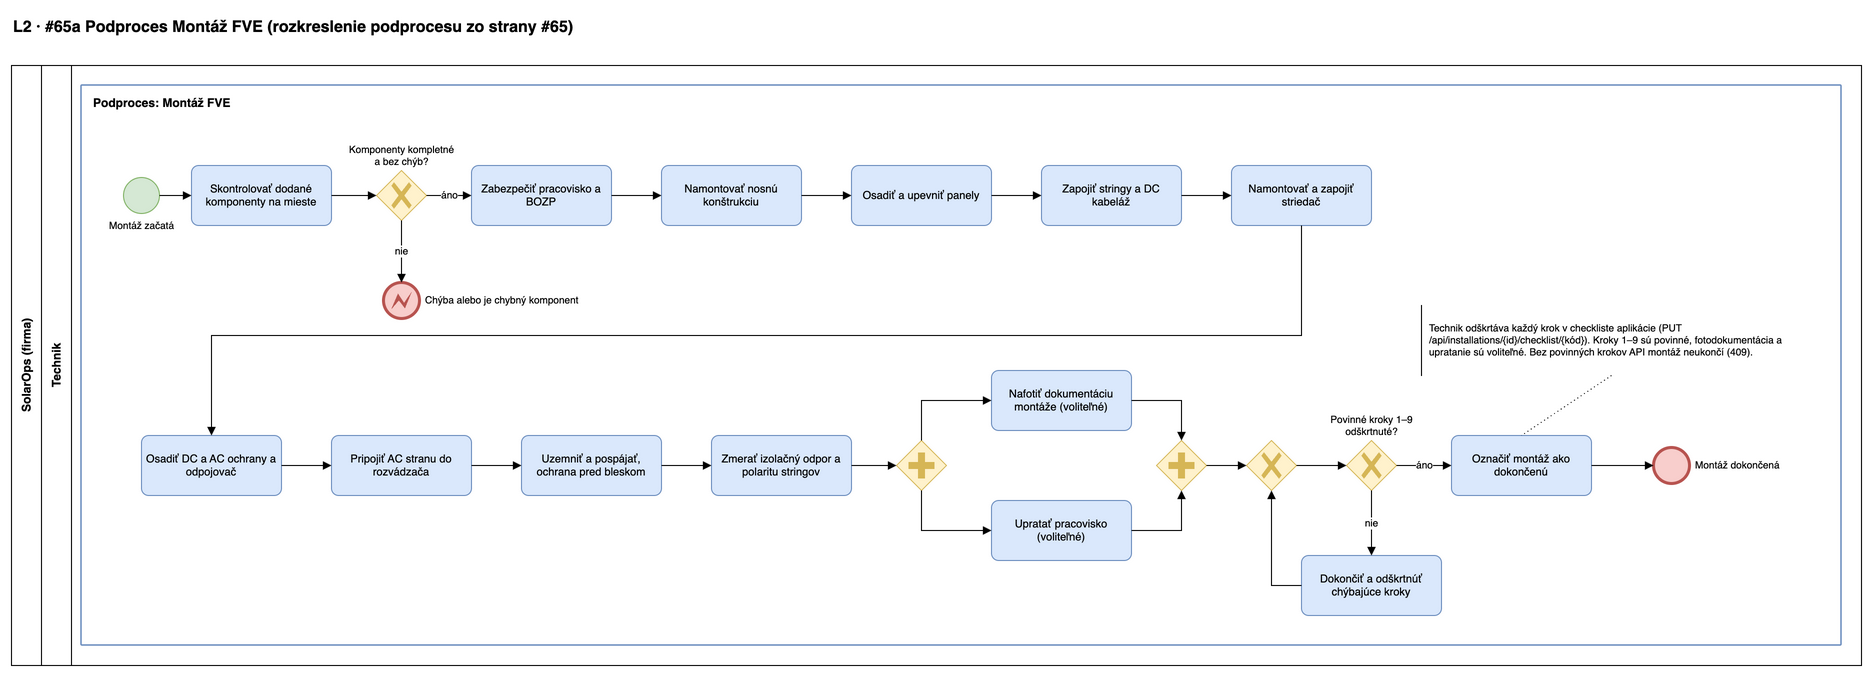

The diagram above was exported from draw.io. Its source (the exported page's mxGraphModel, read from the mxfile embedded in the PNG):
<mxGraphModel adaptiveColors="auto" grid="1" gridSize="10" guides="1" tooltips="1" connect="1" arrows="1" fold="1" page="0" math="0" shadow="0">
  <root>
    <mxCell id="0" />
    <mxCell id="1" parent="0" />
    <mxCell id="p5a-title" value="L2 · #65a Podproces Montáž FVE (rozkreslenie podprocesu zo strany #65)" style="text;html=1;fontSize=16;fontStyle=1;align=left;" vertex="1" parent="1">
      <mxGeometry x="40" y="15" width="1100" height="30" as="geometry" />
    </mxCell>
    <mxCell id="p5a-pool" value="SolarOps (firma)" style="swimlane;horizontal=0;whiteSpace=wrap;html=1;startSize=30;fontStyle=1;fillColor=none;" vertex="1" parent="1">
      <mxGeometry x="40" y="70" width="1850" height="600" as="geometry" />
    </mxCell>
    <mxCell id="p5a-lane0" value="Technik" style="swimlane;horizontal=0;whiteSpace=wrap;html=1;startSize=30;fillColor=none;" vertex="1" parent="p5a-pool">
      <mxGeometry x="30" y="0" width="1820" height="600" as="geometry" />
    </mxCell>
    <mxCell id="p5a-sp" value="Podproces: Montáž FVE" style="rounded=1;whiteSpace=wrap;html=1;arcSize=2;absoluteArcSize=1;fillColor=none;strokeColor=#6c8ebf;strokeWidth=1.5;fontSize=12;fontStyle=1;verticalAlign=top;align=left;spacingLeft=10;spacingTop=4;" vertex="1" parent="p5a-lane0">
      <mxGeometry x="40" y="20" width="1760" height="560" as="geometry" />
    </mxCell>
    <mxCell id="p5a-s" value="Montáž začatá" style="shape=mxgraph.bpmn.shape;html=1;labelBackgroundColor=#ffffff;perimeter=ellipsePerimeter;outlineConnect=0;fontSize=10;outline=standard;symbol=general;fillColor=#d5e8d4;strokeColor=#82b366;verticalLabelPosition=bottom;verticalAlign=top;labelPosition=center;align=center;" vertex="1" parent="p5a-lane0">
      <mxGeometry x="82" y="112" width="36" height="36" as="geometry" />
    </mxCell>
    <mxCell id="p5a-t1" value="Skontrolovať dodané komponenty na mieste" style="rounded=1;whiteSpace=wrap;html=1;arcSize=12;fillColor=#dae8fc;strokeColor=#6c8ebf;fontSize=11;" vertex="1" parent="p5a-lane0">
      <mxGeometry x="150" y="100" width="140" height="60" as="geometry" />
    </mxCell>
    <mxCell id="p5a-g1" value="Komponenty kompletné&lt;br&gt;a bez chýb?" style="shape=mxgraph.bpmn.gateway2;html=1;labelBackgroundColor=#ffffff;perimeter=rhombusPerimeter;outlineConnect=0;fillColor=#fff2cc;strokeColor=#d6b656;fontSize=10;outline=none;symbol=none;gwType=exclusive;verticalLabelPosition=top;verticalAlign=bottom;labelPosition=center;align=center;" vertex="1" parent="p5a-lane0">
      <mxGeometry x="335" y="105" width="50" height="50" as="geometry" />
    </mxCell>
    <mxCell id="p5a-x1" value="Chýba alebo je chybný komponent" style="shape=mxgraph.bpmn.shape;html=1;labelBackgroundColor=#ffffff;perimeter=ellipsePerimeter;outlineConnect=0;fontSize=10;outline=end;symbol=error;fillColor=#f8cecc;strokeColor=#b85450;verticalLabelPosition=middle;verticalAlign=middle;labelPosition=right;align=left;spacingLeft=4;" vertex="1" parent="p5a-lane0">
      <mxGeometry x="342" y="217" width="36" height="36" as="geometry" />
    </mxCell>
    <mxCell id="p5a-t2" value="Zabezpečiť pracovisko a BOZP" style="rounded=1;whiteSpace=wrap;html=1;arcSize=12;fillColor=#dae8fc;strokeColor=#6c8ebf;fontSize=11;" vertex="1" parent="p5a-lane0">
      <mxGeometry x="430" y="100" width="140" height="60" as="geometry" />
    </mxCell>
    <mxCell id="p5a-t3" value="Namontovať nosnú konštrukciu" style="rounded=1;whiteSpace=wrap;html=1;arcSize=12;fillColor=#dae8fc;strokeColor=#6c8ebf;fontSize=11;" vertex="1" parent="p5a-lane0">
      <mxGeometry x="620" y="100" width="140" height="60" as="geometry" />
    </mxCell>
    <mxCell id="p5a-t4" value="Osadiť a upevniť panely" style="rounded=1;whiteSpace=wrap;html=1;arcSize=12;fillColor=#dae8fc;strokeColor=#6c8ebf;fontSize=11;" vertex="1" parent="p5a-lane0">
      <mxGeometry x="810" y="100" width="140" height="60" as="geometry" />
    </mxCell>
    <mxCell id="p5a-t5" value="Zapojiť stringy a DC kabeláž" style="rounded=1;whiteSpace=wrap;html=1;arcSize=12;fillColor=#dae8fc;strokeColor=#6c8ebf;fontSize=11;" vertex="1" parent="p5a-lane0">
      <mxGeometry x="1000" y="100" width="140" height="60" as="geometry" />
    </mxCell>
    <mxCell id="p5a-t6" value="Namontovať a zapojiť striedač" style="rounded=1;whiteSpace=wrap;html=1;arcSize=12;fillColor=#dae8fc;strokeColor=#6c8ebf;fontSize=11;" vertex="1" parent="p5a-lane0">
      <mxGeometry x="1190" y="100" width="140" height="60" as="geometry" />
    </mxCell>
    <mxCell id="p5a-t7" value="Osadiť DC a AC ochrany a odpojovač" style="rounded=1;whiteSpace=wrap;html=1;arcSize=12;fillColor=#dae8fc;strokeColor=#6c8ebf;fontSize=11;" vertex="1" parent="p5a-lane0">
      <mxGeometry x="100" y="370" width="140" height="60" as="geometry" />
    </mxCell>
    <mxCell id="p5a-t8" value="Pripojiť AC stranu do rozvádzača" style="rounded=1;whiteSpace=wrap;html=1;arcSize=12;fillColor=#dae8fc;strokeColor=#6c8ebf;fontSize=11;" vertex="1" parent="p5a-lane0">
      <mxGeometry x="290" y="370" width="140" height="60" as="geometry" />
    </mxCell>
    <mxCell id="p5a-t9" value="Uzemniť a pospájať, ochrana pred bleskom" style="rounded=1;whiteSpace=wrap;html=1;arcSize=12;fillColor=#dae8fc;strokeColor=#6c8ebf;fontSize=11;" vertex="1" parent="p5a-lane0">
      <mxGeometry x="480" y="370" width="140" height="60" as="geometry" />
    </mxCell>
    <mxCell id="p5a-t10" value="Zmerať izolačný odpor a polaritu stringov" style="rounded=1;whiteSpace=wrap;html=1;arcSize=12;fillColor=#dae8fc;strokeColor=#6c8ebf;fontSize=11;" vertex="1" parent="p5a-lane0">
      <mxGeometry x="670" y="370" width="140" height="60" as="geometry" />
    </mxCell>
    <mxCell id="p5a-g2" value="" style="shape=mxgraph.bpmn.gateway2;html=1;labelBackgroundColor=#ffffff;perimeter=rhombusPerimeter;outlineConnect=0;fillColor=#fff2cc;strokeColor=#d6b656;fontSize=10;outline=none;symbol=none;gwType=parallel;verticalLabelPosition=top;verticalAlign=bottom;labelPosition=center;align=center;" vertex="1" parent="p5a-lane0">
      <mxGeometry x="855" y="375" width="50" height="50" as="geometry" />
    </mxCell>
    <mxCell id="p5a-t11" value="Nafotiť dokumentáciu montáže (voliteľné)" style="rounded=1;whiteSpace=wrap;html=1;arcSize=12;fillColor=#dae8fc;strokeColor=#6c8ebf;fontSize=11;" vertex="1" parent="p5a-lane0">
      <mxGeometry x="950" y="305" width="140" height="60" as="geometry" />
    </mxCell>
    <mxCell id="p5a-t12" value="Upratať pracovisko (voliteľné)" style="rounded=1;whiteSpace=wrap;html=1;arcSize=12;fillColor=#dae8fc;strokeColor=#6c8ebf;fontSize=11;" vertex="1" parent="p5a-lane0">
      <mxGeometry x="950" y="435" width="140" height="60" as="geometry" />
    </mxCell>
    <mxCell id="p5a-g3" value="" style="shape=mxgraph.bpmn.gateway2;html=1;labelBackgroundColor=#ffffff;perimeter=rhombusPerimeter;outlineConnect=0;fillColor=#fff2cc;strokeColor=#d6b656;fontSize=10;outline=none;symbol=none;gwType=parallel;verticalLabelPosition=top;verticalAlign=bottom;labelPosition=center;align=center;" vertex="1" parent="p5a-lane0">
      <mxGeometry x="1115" y="375" width="50" height="50" as="geometry" />
    </mxCell>
    <mxCell id="p5a-gm" value="" style="shape=mxgraph.bpmn.gateway2;html=1;labelBackgroundColor=#ffffff;perimeter=rhombusPerimeter;outlineConnect=0;fillColor=#fff2cc;strokeColor=#d6b656;fontSize=10;outline=none;symbol=none;gwType=exclusive;verticalLabelPosition=top;verticalAlign=bottom;labelPosition=center;align=center;" vertex="1" parent="p5a-lane0">
      <mxGeometry x="1205" y="375" width="50" height="50" as="geometry" />
    </mxCell>
    <mxCell id="p5a-g4" value="Povinné kroky 1–9&lt;br&gt;odškrtnuté?" style="shape=mxgraph.bpmn.gateway2;html=1;labelBackgroundColor=#ffffff;perimeter=rhombusPerimeter;outlineConnect=0;fillColor=#fff2cc;strokeColor=#d6b656;fontSize=10;outline=none;symbol=none;gwType=exclusive;verticalLabelPosition=top;verticalAlign=bottom;labelPosition=center;align=center;" vertex="1" parent="p5a-lane0">
      <mxGeometry x="1305" y="375" width="50" height="50" as="geometry" />
    </mxCell>
    <mxCell id="p5a-t13" value="Dokončiť a odškrtnúť chýbajúce kroky" style="rounded=1;whiteSpace=wrap;html=1;arcSize=12;fillColor=#dae8fc;strokeColor=#6c8ebf;fontSize=11;" vertex="1" parent="p5a-lane0">
      <mxGeometry x="1260" y="490" width="140" height="60" as="geometry" />
    </mxCell>
    <mxCell id="p5a-t14" value="Označiť montáž ako dokončenú" style="rounded=1;whiteSpace=wrap;html=1;arcSize=12;fillColor=#dae8fc;strokeColor=#6c8ebf;fontSize=11;" vertex="1" parent="p5a-lane0">
      <mxGeometry x="1410" y="370" width="140" height="60" as="geometry" />
    </mxCell>
    <mxCell id="p5a-x2" value="Montáž dokončená" style="shape=mxgraph.bpmn.shape;html=1;labelBackgroundColor=#ffffff;perimeter=ellipsePerimeter;outlineConnect=0;fontSize=10;outline=end;symbol=general;fillColor=#f8cecc;strokeColor=#b85450;verticalLabelPosition=middle;verticalAlign=middle;labelPosition=right;align=left;spacingLeft=4;" vertex="1" parent="p5a-lane0">
      <mxGeometry x="1612" y="382" width="36" height="36" as="geometry" />
    </mxCell>
    <mxCell id="p5a-note" value="Technik odškrtáva každý krok v checkliste aplikácie (PUT /api/installations/{id}/checklist/{kód}). Kroky 1–9 sú povinné, fotodokumentácia a upratanie sú voliteľné. Bez povinných krokov API montáž neukončí (409)." style="shape=partialRectangle;whiteSpace=wrap;html=1;top=0;bottom=0;right=0;fillColor=none;align=left;verticalAlign=middle;spacingLeft=6;fontSize=10;" vertex="1" parent="p5a-lane0">
      <mxGeometry x="1380" y="240" width="380" height="70" as="geometry" />
    </mxCell>
    <mxCell id="p5a-f1" value="" style="edgeStyle=orthogonalEdgeStyle;rounded=0;html=1;endArrow=block;endFill=1;fontSize=10;labelBackgroundColor=#ffffff;exitX=1;exitY=0.5;entryX=0;entryY=0.5;" edge="1" parent="1" source="p5a-s" target="p5a-t1">
      <mxGeometry relative="1" as="geometry" />
    </mxCell>
    <mxCell id="p5a-f2" value="" style="edgeStyle=orthogonalEdgeStyle;rounded=0;html=1;endArrow=block;endFill=1;fontSize=10;labelBackgroundColor=#ffffff;exitX=1;exitY=0.5;entryX=0;entryY=0.5;" edge="1" parent="1" source="p5a-t1" target="p5a-g1">
      <mxGeometry relative="1" as="geometry" />
    </mxCell>
    <mxCell id="p5a-f3" value="áno" style="edgeStyle=orthogonalEdgeStyle;rounded=0;html=1;endArrow=block;endFill=1;fontSize=10;labelBackgroundColor=#ffffff;exitX=1;exitY=0.5;entryX=0;entryY=0.5;" edge="1" parent="1" source="p5a-g1" target="p5a-t2">
      <mxGeometry relative="1" as="geometry" />
    </mxCell>
    <mxCell id="p5a-f4" value="nie" style="edgeStyle=orthogonalEdgeStyle;rounded=0;html=1;endArrow=block;endFill=1;fontSize=10;labelBackgroundColor=#ffffff;exitX=0.5;exitY=1;entryX=0.5;entryY=0;" edge="1" parent="1" source="p5a-g1" target="p5a-x1">
      <mxGeometry relative="1" as="geometry" />
    </mxCell>
    <mxCell id="p5a-f-t2" value="" style="edgeStyle=orthogonalEdgeStyle;rounded=0;html=1;endArrow=block;endFill=1;fontSize=10;labelBackgroundColor=#ffffff;exitX=1;exitY=0.5;entryX=0;entryY=0.5;" edge="1" parent="1" source="p5a-t2" target="p5a-t3">
      <mxGeometry relative="1" as="geometry" />
    </mxCell>
    <mxCell id="p5a-f-t3" value="" style="edgeStyle=orthogonalEdgeStyle;rounded=0;html=1;endArrow=block;endFill=1;fontSize=10;labelBackgroundColor=#ffffff;exitX=1;exitY=0.5;entryX=0;entryY=0.5;" edge="1" parent="1" source="p5a-t3" target="p5a-t4">
      <mxGeometry relative="1" as="geometry" />
    </mxCell>
    <mxCell id="p5a-f-t4" value="" style="edgeStyle=orthogonalEdgeStyle;rounded=0;html=1;endArrow=block;endFill=1;fontSize=10;labelBackgroundColor=#ffffff;exitX=1;exitY=0.5;entryX=0;entryY=0.5;" edge="1" parent="1" source="p5a-t4" target="p5a-t5">
      <mxGeometry relative="1" as="geometry" />
    </mxCell>
    <mxCell id="p5a-f-t5" value="" style="edgeStyle=orthogonalEdgeStyle;rounded=0;html=1;endArrow=block;endFill=1;fontSize=10;labelBackgroundColor=#ffffff;exitX=1;exitY=0.5;entryX=0;entryY=0.5;" edge="1" parent="1" source="p5a-t5" target="p5a-t6">
      <mxGeometry relative="1" as="geometry" />
    </mxCell>
    <mxCell id="p5a-f-wrap" value="" style="edgeStyle=orthogonalEdgeStyle;rounded=0;html=1;endArrow=block;endFill=1;fontSize=10;labelBackgroundColor=#ffffff;exitX=0.5;exitY=1;entryX=0.5;entryY=0;" edge="1" parent="1" source="p5a-t6" target="p5a-t7">
      <mxGeometry relative="1" as="geometry">
        <Array as="points">
          <mxPoint x="1330" y="340" />
          <mxPoint x="240" y="340" />
        </Array>
      </mxGeometry>
    </mxCell>
    <mxCell id="p5a-f-t7" value="" style="edgeStyle=orthogonalEdgeStyle;rounded=0;html=1;endArrow=block;endFill=1;fontSize=10;labelBackgroundColor=#ffffff;exitX=1;exitY=0.5;entryX=0;entryY=0.5;" edge="1" parent="1" source="p5a-t7" target="p5a-t8">
      <mxGeometry relative="1" as="geometry" />
    </mxCell>
    <mxCell id="p5a-f-t8" value="" style="edgeStyle=orthogonalEdgeStyle;rounded=0;html=1;endArrow=block;endFill=1;fontSize=10;labelBackgroundColor=#ffffff;exitX=1;exitY=0.5;entryX=0;entryY=0.5;" edge="1" parent="1" source="p5a-t8" target="p5a-t9">
      <mxGeometry relative="1" as="geometry" />
    </mxCell>
    <mxCell id="p5a-f-t9" value="" style="edgeStyle=orthogonalEdgeStyle;rounded=0;html=1;endArrow=block;endFill=1;fontSize=10;labelBackgroundColor=#ffffff;exitX=1;exitY=0.5;entryX=0;entryY=0.5;" edge="1" parent="1" source="p5a-t9" target="p5a-t10">
      <mxGeometry relative="1" as="geometry" />
    </mxCell>
    <mxCell id="p5a-f-t10" value="" style="edgeStyle=orthogonalEdgeStyle;rounded=0;html=1;endArrow=block;endFill=1;fontSize=10;labelBackgroundColor=#ffffff;exitX=1;exitY=0.5;entryX=0;entryY=0.5;" edge="1" parent="1" source="p5a-t10" target="p5a-g2">
      <mxGeometry relative="1" as="geometry" />
    </mxCell>
    <mxCell id="p5a-f-g2a" value="" style="edgeStyle=orthogonalEdgeStyle;rounded=0;html=1;endArrow=block;endFill=1;fontSize=10;labelBackgroundColor=#ffffff;exitX=0.5;exitY=0;entryX=0;entryY=0.5;" edge="1" parent="1" source="p5a-g2" target="p5a-t11">
      <mxGeometry relative="1" as="geometry" />
    </mxCell>
    <mxCell id="p5a-f-g2b" value="" style="edgeStyle=orthogonalEdgeStyle;rounded=0;html=1;endArrow=block;endFill=1;fontSize=10;labelBackgroundColor=#ffffff;exitX=0.5;exitY=1;entryX=0;entryY=0.5;" edge="1" parent="1" source="p5a-g2" target="p5a-t12">
      <mxGeometry relative="1" as="geometry" />
    </mxCell>
    <mxCell id="p5a-f-t11" value="" style="edgeStyle=orthogonalEdgeStyle;rounded=0;html=1;endArrow=block;endFill=1;fontSize=10;labelBackgroundColor=#ffffff;exitX=1;exitY=0.5;entryX=0.5;entryY=0;" edge="1" parent="1" source="p5a-t11" target="p5a-g3">
      <mxGeometry relative="1" as="geometry" />
    </mxCell>
    <mxCell id="p5a-f-t12" value="" style="edgeStyle=orthogonalEdgeStyle;rounded=0;html=1;endArrow=block;endFill=1;fontSize=10;labelBackgroundColor=#ffffff;exitX=1;exitY=0.5;entryX=0.5;entryY=1;" edge="1" parent="1" source="p5a-t12" target="p5a-g3">
      <mxGeometry relative="1" as="geometry" />
    </mxCell>
    <mxCell id="p5a-f-g3" value="" style="edgeStyle=orthogonalEdgeStyle;rounded=0;html=1;endArrow=block;endFill=1;fontSize=10;labelBackgroundColor=#ffffff;exitX=1;exitY=0.5;entryX=0;entryY=0.5;" edge="1" parent="1" source="p5a-g3" target="p5a-gm">
      <mxGeometry relative="1" as="geometry" />
    </mxCell>
    <mxCell id="p5a-f-gm" value="" style="edgeStyle=orthogonalEdgeStyle;rounded=0;html=1;endArrow=block;endFill=1;fontSize=10;labelBackgroundColor=#ffffff;exitX=1;exitY=0.5;entryX=0;entryY=0.5;" edge="1" parent="1" source="p5a-gm" target="p5a-g4">
      <mxGeometry relative="1" as="geometry" />
    </mxCell>
    <mxCell id="p5a-f-g4y" value="áno" style="edgeStyle=orthogonalEdgeStyle;rounded=0;html=1;endArrow=block;endFill=1;fontSize=10;labelBackgroundColor=#ffffff;exitX=1;exitY=0.5;entryX=0;entryY=0.5;" edge="1" parent="1" source="p5a-g4" target="p5a-t14">
      <mxGeometry relative="1" as="geometry" />
    </mxCell>
    <mxCell id="p5a-f-g4n" value="nie" style="edgeStyle=orthogonalEdgeStyle;rounded=0;html=1;endArrow=block;endFill=1;fontSize=10;labelBackgroundColor=#ffffff;exitX=0.5;exitY=1;entryX=0.5;entryY=0;" edge="1" parent="1" source="p5a-g4" target="p5a-t13">
      <mxGeometry relative="1" as="geometry" />
    </mxCell>
    <mxCell id="p5a-f-t13" value="" style="edgeStyle=orthogonalEdgeStyle;rounded=0;html=1;endArrow=block;endFill=1;fontSize=10;labelBackgroundColor=#ffffff;exitX=0;exitY=0.5;entryX=0.5;entryY=1;" edge="1" parent="1" source="p5a-t13" target="p5a-gm">
      <mxGeometry relative="1" as="geometry">
        <Array as="points">
          <mxPoint x="1300" y="590" />
        </Array>
      </mxGeometry>
    </mxCell>
    <mxCell id="p5a-f-t14" value="" style="edgeStyle=orthogonalEdgeStyle;rounded=0;html=1;endArrow=block;endFill=1;fontSize=10;labelBackgroundColor=#ffffff;exitX=1;exitY=0.5;entryX=0;entryY=0.5;" edge="1" parent="1" source="p5a-t14" target="p5a-x2">
      <mxGeometry relative="1" as="geometry" />
    </mxCell>
    <mxCell id="p5a-a1" value="" style="endArrow=none;dashed=1;dashPattern=1 3;html=1;exitX=0.5;exitY=1;entryX=0.5;entryY=0;" edge="1" parent="1" source="p5a-note" target="p5a-t14">
      <mxGeometry relative="1" as="geometry" />
    </mxCell>
  </root>
</mxGraphModel>